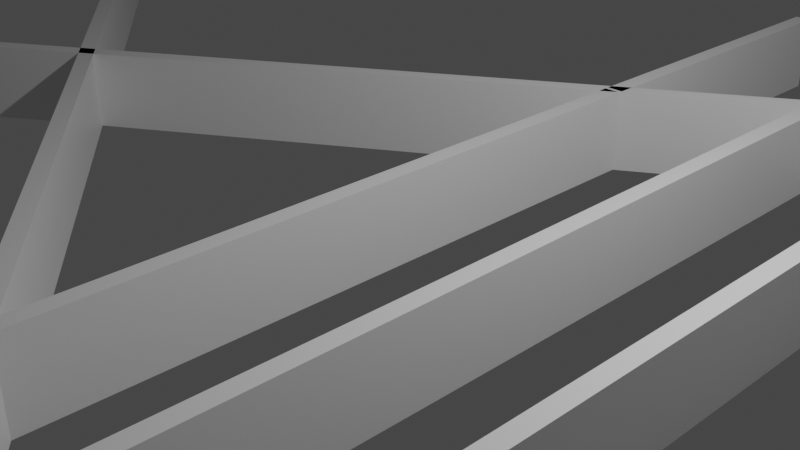# Source: Leven1.blend  (saved by Blender 2.92.15; exported with 4.5.12 LTS)
import bpy
from mathutils import Matrix  # noqa: F401  (used for matrix-valued properties, if any)

bpy.ops.wm.read_factory_settings(use_empty=True)
scene = bpy.context.scene
scene.name = 'Scene'

# ---- collections
col_collection = bpy.data.collections.new('Collection'); scene.collection.children.link(col_collection)

# ---- materials (node trees are filled in below, after node groups)
mat_material = bpy.data.materials.new('Material')
mat_material.alpha_threshold = 0.0
mat_material.use_transparent_shadow = False
mat_material.line_color = (0.0, 0.0, 0.0, 1.0)

# ---- material node trees
mat_material.use_nodes = True; mat_material.node_tree.nodes.clear()
_N = mat_material.node_tree.nodes; _L = mat_material.node_tree.links
n0 = _N.new('ShaderNodeOutputMaterial'); n0.name = 'Material Output'; n0.location = (300, 300)
n1 = _N.new('ShaderNodeBsdfPrincipled'); n1.name = 'Principled BSDF'; n1.location = (10, 300)
n1.distribution = 'GGX'
n1.subsurface_method = 'BURLEY'
n1.inputs[2].default_value = 0.4
n1.inputs[3].default_value = 1.45
n1.inputs[27].default_value = (0.0, 0.0, 0.0, 1.0)
n1.inputs[28].default_value = 1.0
_L.new(n1.outputs[0], n0.inputs[0])
n0.is_active_output = True

# ---- world
world_world = bpy.data.worlds.new('World'); scene.world = world_world
world_world.use_nodes = True; world_world.node_tree.nodes.clear()
_N = world_world.node_tree.nodes; _L = world_world.node_tree.links
n0 = _N.new('ShaderNodeOutputWorld'); n0.name = 'World Output'; n0.location = (300, 300)
n1 = _N.new('ShaderNodeBackground'); n1.name = 'Background'; n1.location = (10, 300)
n1.inputs[0].default_value = (0.05088, 0.05088, 0.05088, 1.0)
_L.new(n1.outputs[0], n0.inputs[0])
n0.is_active_output = True
world_world.color = (0.05088, 0.05088, 0.05088)
world_world.use_sun_shadow = False
world_world.sun_shadow_jitter_overblur = 0.0

# ---- cameras
cam_camera = bpy.data.cameras.new('Camera')
cam_camera.clip_end = 100.0
cam_camera.ortho_scale = 7.314

# ---- lights
light_light = bpy.data.lights.new('Light', 'POINT')
light_light.transmission_factor = 0.0
light_light.energy = 1000.0
light_light.shadow_soft_size = 0.1
light_light.shadow_maximum_resolution = 0.006
light_light.use_absolute_resolution = True

# ---- meshes
me_cube = bpy.data.meshes.new('Cube')
me_cube.from_pydata([(1.0, 1.0, 1.0), (1.0, 1.0, -1.0), (1.0, -1.0, 1.0), (1.0, -1.0, -1.0), (-1.0, 1.0, 1.0), (-1.0, 1.0, -1.0), (-1.0, -1.0, 1.0), (-1.0, -1.0, -1.0)], [], [(0, 4, 6, 2), (3, 2, 6, 7), (7, 6, 4, 5), (5, 1, 3, 7), (1, 0, 2, 3), (5, 4, 0, 1)])
_uv = me_cube.uv_layers.new(name='UVMap')
_uv.uv.foreach_set('vector', [0.625, 0.5, 0.875, 0.5, 0.875, 0.75, 0.625, 0.75, 0.375, 0.75, 0.625, 0.75, 0.625, 1.0, 0.375, 1.0, 0.375, 0.0, 0.625, 0.0, 0.625, 0.25, 0.375, 0.25, 0.125, 0.5, 0.375, 0.5, 0.375, 0.75, 0.125, 0.75, 0.375, 0.5, 0.625, 0.5, 0.625, 0.75, 0.375, 0.75, 0.375, 0.25, 0.625, 0.25, 0.625, 0.5, 0.375, 0.5])
me_cube.materials.append(mat_material)
me_cube.use_remesh_preserve_volume = False
me_cube.use_remesh_preserve_attributes = False
me_cube.use_mirror_vertex_groups = False
me_cube.update()
me_cube_001 = bpy.data.meshes.new('Cube.001')
me_cube_001.from_pydata([(1.0, 1.0, 1.0), (1.0, 1.0, -1.0), (1.0, -1.0, 1.0), (1.0, -1.0, -1.0), (-1.0, 1.0, 1.0), (-1.0, 1.0, -1.0), (-1.0, -1.0, 1.0), (-1.0, -1.0, -1.0)], [], [(0, 4, 6, 2), (3, 2, 6, 7), (7, 6, 4, 5), (5, 1, 3, 7), (1, 0, 2, 3), (5, 4, 0, 1)])
_uv = me_cube_001.uv_layers.new(name='UVMap')
_uv.uv.foreach_set('vector', [0.625, 0.5, 0.875, 0.5, 0.875, 0.75, 0.625, 0.75, 0.375, 0.75, 0.625, 0.75, 0.625, 1.0, 0.375, 1.0, 0.375, 0.0, 0.625, 0.0, 0.625, 0.25, 0.375, 0.25, 0.125, 0.5, 0.375, 0.5, 0.375, 0.75, 0.125, 0.75, 0.375, 0.5, 0.625, 0.5, 0.625, 0.75, 0.375, 0.75, 0.375, 0.25, 0.625, 0.25, 0.625, 0.5, 0.375, 0.5])
me_cube_001.materials.append(mat_material)
me_cube_001.use_remesh_preserve_volume = False
me_cube_001.use_remesh_preserve_attributes = False
me_cube_001.use_mirror_vertex_groups = False
me_cube_001.update()
me_cube_002 = bpy.data.meshes.new('Cube.002')
me_cube_002.from_pydata([(1.0, 1.0, 1.0), (1.0, 1.0, -1.0), (1.0, -1.0, 1.0), (1.0, -1.0, -1.0), (-1.0, 1.0, 1.0), (-1.0, 1.0, -1.0), (-1.0, -1.0, 1.0), (-1.0, -1.0, -1.0)], [], [(0, 4, 6, 2), (3, 2, 6, 7), (7, 6, 4, 5), (5, 1, 3, 7), (1, 0, 2, 3), (5, 4, 0, 1)])
_uv = me_cube_002.uv_layers.new(name='UVMap')
_uv.uv.foreach_set('vector', [0.625, 0.5, 0.875, 0.5, 0.875, 0.75, 0.625, 0.75, 0.375, 0.75, 0.625, 0.75, 0.625, 1.0, 0.375, 1.0, 0.375, 0.0, 0.625, 0.0, 0.625, 0.25, 0.375, 0.25, 0.125, 0.5, 0.375, 0.5, 0.375, 0.75, 0.125, 0.75, 0.375, 0.5, 0.625, 0.5, 0.625, 0.75, 0.375, 0.75, 0.375, 0.25, 0.625, 0.25, 0.625, 0.5, 0.375, 0.5])
me_cube_002.materials.append(mat_material)
me_cube_002.use_remesh_preserve_volume = False
me_cube_002.use_remesh_preserve_attributes = False
me_cube_002.use_mirror_vertex_groups = False
me_cube_002.update()
me_cube_003 = bpy.data.meshes.new('Cube.003')
me_cube_003.from_pydata([(1.0, -0.2352, 1.0), (1.0, -0.2352, -1.0), (1.0, -1.0, 1.0), (1.0, -1.0, -1.0), (-1.0, -0.2352, 1.0), (-1.0, -0.2352, -1.0), (-1.0, -1.0, 1.0), (-1.0, -1.0, -1.0)], [], [(0, 4, 6, 2), (3, 2, 6, 7), (7, 6, 4, 5), (5, 1, 3, 7), (1, 0, 2, 3), (5, 4, 0, 1)])
_uv = me_cube_003.uv_layers.new(name='UVMap')
_uv.uv.foreach_set('vector', [0.625, 0.5, 0.875, 0.5, 0.875, 0.75, 0.625, 0.75, 0.375, 0.75, 0.625, 0.75, 0.625, 1.0, 0.375, 1.0, 0.375, 0.0, 0.625, 0.0, 0.625, 0.25, 0.375, 0.25, 0.125, 0.5, 0.375, 0.5, 0.375, 0.75, 0.125, 0.75, 0.375, 0.5, 0.625, 0.5, 0.625, 0.75, 0.375, 0.75, 0.375, 0.25, 0.625, 0.25, 0.625, 0.5, 0.375, 0.5])
me_cube_003.materials.append(mat_material)
me_cube_003.use_remesh_preserve_volume = False
me_cube_003.use_remesh_preserve_attributes = False
me_cube_003.use_mirror_vertex_groups = False
me_cube_003.update()
me_cube_004 = bpy.data.meshes.new('Cube.004')
me_cube_004.from_pydata([(1.0, -0.06445, 1.0), (1.0, -0.06445, -1.0), (1.0, -1.0, 1.0), (1.0, -1.0, -1.0), (-1.0, -0.06445, 1.0), (-1.0, -0.06445, -1.0), (-1.0, -1.0, 1.0), (-1.0, -1.0, -1.0)], [], [(0, 4, 6, 2), (3, 2, 6, 7), (7, 6, 4, 5), (5, 1, 3, 7), (1, 0, 2, 3), (5, 4, 0, 1)])
_uv = me_cube_004.uv_layers.new(name='UVMap')
_uv.uv.foreach_set('vector', [0.625, 0.5, 0.875, 0.5, 0.875, 0.75, 0.625, 0.75, 0.375, 0.75, 0.625, 0.75, 0.625, 1.0, 0.375, 1.0, 0.375, 0.0, 0.625, 0.0, 0.625, 0.25, 0.375, 0.25, 0.125, 0.5, 0.375, 0.5, 0.375, 0.75, 0.125, 0.75, 0.375, 0.5, 0.625, 0.5, 0.625, 0.75, 0.375, 0.75, 0.375, 0.25, 0.625, 0.25, 0.625, 0.5, 0.375, 0.5])
me_cube_004.materials.append(mat_material)
me_cube_004.use_remesh_preserve_volume = False
me_cube_004.use_remesh_preserve_attributes = False
me_cube_004.use_mirror_vertex_groups = False
me_cube_004.update()
me_cube_005 = bpy.data.meshes.new('Cube.005')
me_cube_005.from_pydata([(1.0, 0.103, 1.0), (1.0, 0.103, -1.0), (1.0, -1.0, 1.0), (1.0, -1.0, -1.0), (-1.0, 0.103, 1.0), (-1.0, 0.103, -1.0), (-1.0, -1.0, 1.0), (-1.0, -1.0, -1.0)], [], [(0, 4, 6, 2), (3, 2, 6, 7), (7, 6, 4, 5), (5, 1, 3, 7), (1, 0, 2, 3), (5, 4, 0, 1)])
_uv = me_cube_005.uv_layers.new(name='UVMap')
_uv.uv.foreach_set('vector', [0.625, 0.5, 0.875, 0.5, 0.875, 0.75, 0.625, 0.75, 0.375, 0.75, 0.625, 0.75, 0.625, 1.0, 0.375, 1.0, 0.375, 0.0, 0.625, 0.0, 0.625, 0.25, 0.375, 0.25, 0.125, 0.5, 0.375, 0.5, 0.375, 0.75, 0.125, 0.75, 0.375, 0.5, 0.625, 0.5, 0.625, 0.75, 0.375, 0.75, 0.375, 0.25, 0.625, 0.25, 0.625, 0.5, 0.375, 0.5])
me_cube_005.materials.append(mat_material)
me_cube_005.use_remesh_preserve_volume = False
me_cube_005.use_remesh_preserve_attributes = False
me_cube_005.use_mirror_vertex_groups = False
me_cube_005.update()
me_cube_006 = bpy.data.meshes.new('Cube.006')
me_cube_006.from_pydata([(1.0, 0.2641, 1.0), (1.0, 0.2641, -1.0), (1.0, -1.0, 1.0), (1.0, -1.0, -1.0), (-1.0, 0.2641, 1.0), (-1.0, 0.2641, -1.0), (-1.0, -1.0, 1.0), (-1.0, -1.0, -1.0)], [], [(0, 4, 6, 2), (3, 2, 6, 7), (7, 6, 4, 5), (5, 1, 3, 7), (1, 0, 2, 3), (5, 4, 0, 1)])
_uv = me_cube_006.uv_layers.new(name='UVMap')
_uv.uv.foreach_set('vector', [0.625, 0.5, 0.875, 0.5, 0.875, 0.75, 0.625, 0.75, 0.375, 0.75, 0.625, 0.75, 0.625, 1.0, 0.375, 1.0, 0.375, 0.0, 0.625, 0.0, 0.625, 0.25, 0.375, 0.25, 0.125, 0.5, 0.375, 0.5, 0.375, 0.75, 0.125, 0.75, 0.375, 0.5, 0.625, 0.5, 0.625, 0.75, 0.375, 0.75, 0.375, 0.25, 0.625, 0.25, 0.625, 0.5, 0.375, 0.5])
me_cube_006.materials.append(mat_material)
me_cube_006.use_remesh_preserve_volume = False
me_cube_006.use_remesh_preserve_attributes = False
me_cube_006.use_mirror_vertex_groups = False
me_cube_006.update()
me_cube_007 = bpy.data.meshes.new('Cube.007')
me_cube_007.from_pydata([(1.0, 1.0, 1.0), (1.0, 1.0, -1.0), (1.0, -1.0, 1.0), (1.0, -1.0, -1.0), (-1.0, 1.0, 1.0), (-1.0, 1.0, -1.0), (-1.0, -1.0, 1.0), (-1.0, -1.0, -1.0)], [], [(0, 4, 6, 2), (3, 2, 6, 7), (7, 6, 4, 5), (5, 1, 3, 7), (1, 0, 2, 3), (5, 4, 0, 1)])
_uv = me_cube_007.uv_layers.new(name='UVMap')
_uv.uv.foreach_set('vector', [0.625, 0.5, 0.875, 0.5, 0.875, 0.75, 0.625, 0.75, 0.375, 0.75, 0.625, 0.75, 0.625, 1.0, 0.375, 1.0, 0.375, 0.0, 0.625, 0.0, 0.625, 0.25, 0.375, 0.25, 0.125, 0.5, 0.375, 0.5, 0.375, 0.75, 0.125, 0.75, 0.375, 0.5, 0.625, 0.5, 0.625, 0.75, 0.375, 0.75, 0.375, 0.25, 0.625, 0.25, 0.625, 0.5, 0.375, 0.5])
me_cube_007.materials.append(mat_material)
me_cube_007.use_remesh_preserve_volume = False
me_cube_007.use_remesh_preserve_attributes = False
me_cube_007.use_mirror_vertex_groups = False
me_cube_007.update()
me_cube_008 = bpy.data.meshes.new('Cube.008')
me_cube_008.from_pydata([(1.0, 1.0, 1.0), (1.0, 1.0, -1.0), (1.0, -1.0, 1.0), (1.0, -1.0, -1.0), (-1.0, 1.0, 1.0), (-1.0, 1.0, -1.0), (-1.0, -1.0, 1.0), (-1.0, -1.0, -1.0)], [], [(0, 4, 6, 2), (3, 2, 6, 7), (7, 6, 4, 5), (5, 1, 3, 7), (1, 0, 2, 3), (5, 4, 0, 1)])
_uv = me_cube_008.uv_layers.new(name='UVMap')
_uv.uv.foreach_set('vector', [0.625, 0.5, 0.875, 0.5, 0.875, 0.75, 0.625, 0.75, 0.375, 0.75, 0.625, 0.75, 0.625, 1.0, 0.375, 1.0, 0.375, 0.0, 0.625, 0.0, 0.625, 0.25, 0.375, 0.25, 0.125, 0.5, 0.375, 0.5, 0.375, 0.75, 0.125, 0.75, 0.375, 0.5, 0.625, 0.5, 0.625, 0.75, 0.375, 0.75, 0.375, 0.25, 0.625, 0.25, 0.625, 0.5, 0.375, 0.5])
me_cube_008.materials.append(mat_material)
me_cube_008.use_remesh_preserve_volume = False
me_cube_008.use_remesh_preserve_attributes = False
me_cube_008.use_mirror_vertex_groups = False
me_cube_008.update()
me_cube_009 = bpy.data.meshes.new('Cube.009')
me_cube_009.from_pydata([(1.0, 1.0, 1.0), (1.0, 1.0, -1.0), (1.0, -1.0, 1.0), (1.0, -1.0, -1.0), (-1.0, 1.0, 1.0), (-1.0, 1.0, -1.0), (-1.0, -1.0, 1.0), (-1.0, -1.0, -1.0)], [], [(0, 4, 6, 2), (3, 2, 6, 7), (7, 6, 4, 5), (5, 1, 3, 7), (1, 0, 2, 3), (5, 4, 0, 1)])
_uv = me_cube_009.uv_layers.new(name='UVMap')
_uv.uv.foreach_set('vector', [0.625, 0.5, 0.875, 0.5, 0.875, 0.75, 0.625, 0.75, 0.375, 0.75, 0.625, 0.75, 0.625, 1.0, 0.375, 1.0, 0.375, 0.0, 0.625, 0.0, 0.625, 0.25, 0.375, 0.25, 0.125, 0.5, 0.375, 0.5, 0.375, 0.75, 0.125, 0.75, 0.375, 0.5, 0.625, 0.5, 0.625, 0.75, 0.375, 0.75, 0.375, 0.25, 0.625, 0.25, 0.625, 0.5, 0.375, 0.5])
me_cube_009.materials.append(mat_material)
me_cube_009.use_remesh_preserve_volume = False
me_cube_009.use_remesh_preserve_attributes = False
me_cube_009.use_mirror_vertex_groups = False
me_cube_009.update()

# ---- objects
ob_cube = bpy.data.objects.new('Cube', me_cube)
ob_light = bpy.data.objects.new('Light', light_light)
ob_camera = bpy.data.objects.new('Camera', cam_camera)
ob_cube_001 = bpy.data.objects.new('Cube.001', me_cube_001)
ob_cube_002 = bpy.data.objects.new('Cube.002', me_cube_002)
ob_cube_003 = bpy.data.objects.new('Cube.003', me_cube_003)
ob_cube_004 = bpy.data.objects.new('Cube.004', me_cube_004)
ob_cube_005 = bpy.data.objects.new('Cube.005', me_cube_005)
ob_cube_006 = bpy.data.objects.new('Cube.006', me_cube_006)
ob_cube_007 = bpy.data.objects.new('Cube.007', me_cube_007)
ob_cube_008 = bpy.data.objects.new('Cube.008', me_cube_008)
ob_cube_009 = bpy.data.objects.new('Cube.009', me_cube_009)

# ---- transforms, parenting, visibility, modifiers, constraints
ob_cube.location = (-0.0423, 12.44, 0.0)
ob_cube.scale = (0.1, 2.223, 0.5)
ob_cube.lock_rotations_4d = False
ob_cube.empty_display_type = 'ARROWS'
ob_cube.lineart.crease_threshold = 0.0
ob_light.location = (4.076, 1.005, 5.904)
ob_light.rotation_euler = (0.6503, 0.05522, 1.866)
ob_light.lock_rotations_4d = False
ob_light.empty_display_type = 'ARROWS'
ob_light.color = (0.0, 0.0, 0.0, 0.0)
ob_light.lineart.crease_threshold = 0.0
ob_camera.location = (7.359, -6.926, 4.958)
ob_camera.rotation_euler = (1.109, 0.0, 0.8149)
ob_camera.lock_rotations_4d = False
ob_camera.empty_display_type = 'ARROWS'
ob_camera.color = (0.0, 0.0, 0.0, 0.0)
ob_camera.display_type = 'WIRE'
ob_camera.lineart.crease_threshold = 0.0
ob_cube_001.location = (-2.482, -2.58, 0.0)
ob_cube_001.rotation_euler = (0.0, -0.0, 0.9477)
ob_cube_001.scale = (0.1, 14.0, 0.5)
ob_cube_001.lock_rotations_4d = False
ob_cube_001.empty_display_type = 'ARROWS'
ob_cube_001.lineart.crease_threshold = 0.0
ob_cube_002.location = (-2.327, 2.045, 0.0)
ob_cube_002.rotation_euler = (0.0, -0.0, 2.165)
ob_cube_002.scale = (0.1, 13.88, 0.5)
ob_cube_002.lock_rotations_4d = False
ob_cube_002.empty_display_type = 'ARROWS'
ob_cube_002.lineart.crease_threshold = 0.0
ob_cube_003.location = (1.89, 8.119, 0.0)
ob_cube_003.scale = (0.1, 13.88, 0.5)
ob_cube_003.lock_rotations_4d = False
ob_cube_003.empty_display_type = 'ARROWS'
ob_cube_003.lineart.crease_threshold = 0.0
ob_cube_004.location = (3.568, 6.964, 0.0)
ob_cube_004.scale = (0.1, 13.88, 0.5)
ob_cube_004.lock_rotations_4d = False
ob_cube_004.empty_display_type = 'ARROWS'
ob_cube_004.lineart.crease_threshold = 0.0
ob_cube_005.location = (5.217, 5.742, 0.0)
ob_cube_005.scale = (0.1, 13.88, 0.5)
ob_cube_005.lock_rotations_4d = False
ob_cube_005.empty_display_type = 'ARROWS'
ob_cube_005.lineart.crease_threshold = 0.0
ob_cube_006.location = (6.881, 4.632, 0.0)
ob_cube_006.scale = (0.1, 13.88, 0.5)
ob_cube_006.lock_rotations_4d = False
ob_cube_006.empty_display_type = 'ARROWS'
ob_cube_006.lineart.crease_threshold = 0.0
ob_cube_007.location = (-0.0423, 5.797, 0.0)
ob_cube_007.scale = (0.1, 2.223, 0.5)
ob_cube_007.lock_rotations_4d = False
ob_cube_007.empty_display_type = 'ARROWS'
ob_cube_007.lineart.crease_threshold = 0.0
ob_cube_008.location = (-0.0423, -9.987, 0.0)
ob_cube_008.scale = (0.1, 2.223, 0.5)
ob_cube_008.lock_rotations_4d = False
ob_cube_008.empty_display_type = 'ARROWS'
ob_cube_008.lineart.crease_threshold = 0.0
ob_cube_009.location = (-0.0423, -0.4195, 0.0)
ob_cube_009.scale = (0.1, 3.944, 0.5)
ob_cube_009.lock_rotations_4d = False
ob_cube_009.empty_display_type = 'ARROWS'
ob_cube_009.lineart.crease_threshold = 0.0

# ---- collection membership
col_collection.objects.link(ob_cube)
col_collection.objects.link(ob_light)
col_collection.objects.link(ob_camera)
col_collection.objects.link(ob_cube_001)
col_collection.objects.link(ob_cube_002)
col_collection.objects.link(ob_cube_003)
col_collection.objects.link(ob_cube_004)
col_collection.objects.link(ob_cube_005)
col_collection.objects.link(ob_cube_006)
col_collection.objects.link(ob_cube_007)
col_collection.objects.link(ob_cube_008)
col_collection.objects.link(ob_cube_009)

# ---- scene / render settings (as saved in the file)
scene.camera = ob_camera
scene.frame_start = 1; scene.frame_end = 250; scene.frame_set(1)
scene.render.engine = 'BLENDER_EEVEE_NEXT'
scene.cycles.use_denoising = False
scene.cycles.samples = 128
scene.cycles.sampling_pattern = 'TABULATED_SOBOL'
scene.cycles.use_adaptive_sampling = False
scene.cycles.use_light_tree = False
scene.view_settings.view_transform = 'Filmic'
bpy.context.view_layer.update()

